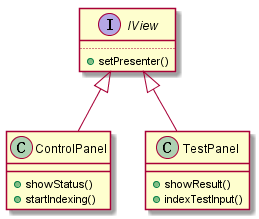

The diagram above was rendered by PlantUML. Its source (embedded in the PNG):
@startuml

IView <|-- ControlPanel
IView <|-- TestPanel

interface IView {
    ....
    + setPresenter()
}

class ControlPanel {
    + showStatus()
    + startIndexing()
}

class TestPanel {
    + showResult()
    + indexTestInput()
}

@enduml